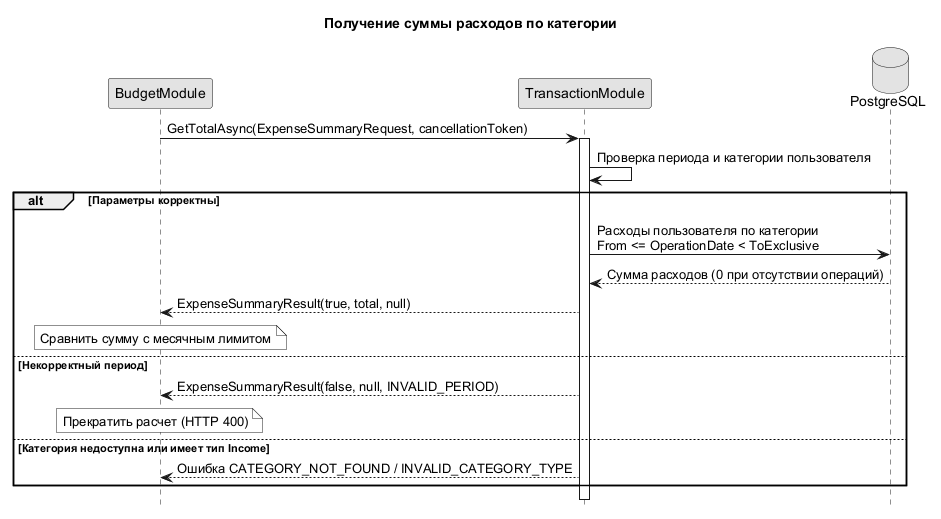

The diagram above was rendered by PlantUML. Its source (embedded in the PNG):
@startuml
skinparam monochrome true
skinparam shadowing false
skinparam defaultFontName Arial
hide footbox
title Получение суммы расходов по категории
participant BudgetModule as Budgets
participant TransactionModule as Transactions
database PostgreSQL as Db
Budgets -> Transactions : GetTotalAsync(ExpenseSummaryRequest, cancellationToken)
activate Transactions
Transactions -> Transactions : Проверка периода и категории пользователя
alt Параметры корректны
Transactions -> Db : Расходы пользователя по категории\nFrom <= OperationDate < ToExclusive
Db --> Transactions : Сумма расходов (0 при отсутствии операций)
Transactions --> Budgets : ExpenseSummaryResult(true, total, null)
note over Budgets : Сравнить сумму с месячным лимитом
else Некорректный период
Transactions --> Budgets : ExpenseSummaryResult(false, null, INVALID_PERIOD)
note over Budgets : Прекратить расчет (HTTP 400)
else Категория недоступна или имеет тип Income
Transactions --> Budgets : Ошибка CATEGORY_NOT_FOUND / INVALID_CATEGORY_TYPE
end
deactivate Transactions
@enduml